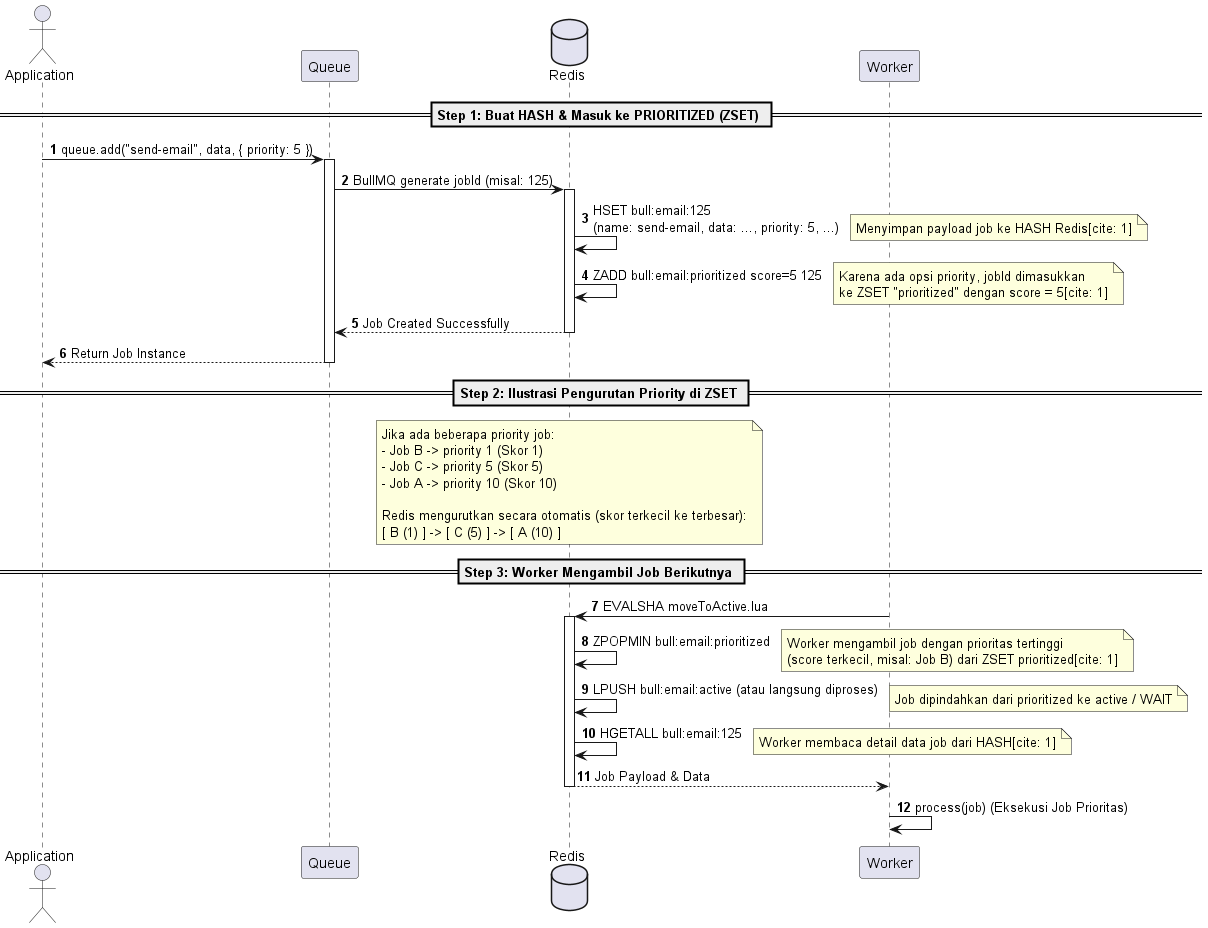

The diagram above was rendered by PlantUML. Its source (embedded in the PNG):
@startuml
autonumber
skinparam BoxPadding 10
skinparam ParticipantPadding 10

actor "Application" as App
participant "Queue" as Queue
database "Redis" as Redis
participant "Worker" as Worker

== Step 1: Buat HASH & Masuk ke PRIORITIZED (ZSET) ==
App -> Queue: queue.add("send-email", data, { priority: 5 })
activate Queue

Queue -> Redis: BullMQ generate jobId (misal: 125)
activate Redis

Redis -> Redis: HSET bull:email:125\n(name: send-email, data: ..., priority: 5, ...)
note right: Menyimpan payload job ke HASH Redis[cite: 1]

Redis -> Redis: ZADD bull:email:prioritized score=5 125
note right: Karena ada opsi priority, jobId dimasukkan\nke ZSET "prioritized" dengan score = 5[cite: 1]

Redis --> Queue: Job Created Successfully
deactivate Redis
Queue --> App: Return Job Instance
deactivate Queue

== Step 2: Ilustrasi Pengurutan Priority di ZSET ==
note over Redis
  Jika ada beberapa priority job:
  - Job B -> priority 1 (Skor 1)
  - Job C -> priority 5 (Skor 5)
  - Job A -> priority 10 (Skor 10)
  
  Redis mengurutkan secara otomatis (skor terkecil ke terbesar):
  [ B (1) ] -> [ C (5) ] -> [ A (10) ]
end note

== Step 3: Worker Mengambil Job Berikutnya ==
Worker -> Redis: EVALSHA moveToActive.lua
activate Redis

Redis -> Redis: ZPOPMIN bull:email:prioritized
note right: Worker mengambil job dengan prioritas tertinggi\n(score terkecil, misal: Job B) dari ZSET prioritized[cite: 1]

Redis -> Redis: LPUSH bull:email:active (atau langsung diproses)
note right: Job dipindahkan dari prioritized ke active / WAIT

Redis -> Redis: HGETALL bull:email:125
note right: Worker membaca detail data job dari HASH[cite: 1]

Redis --> Worker: Job Payload & Data
deactivate Redis

Worker -> Worker: process(job) (Eksekusi Job Prioritas)

@enduml